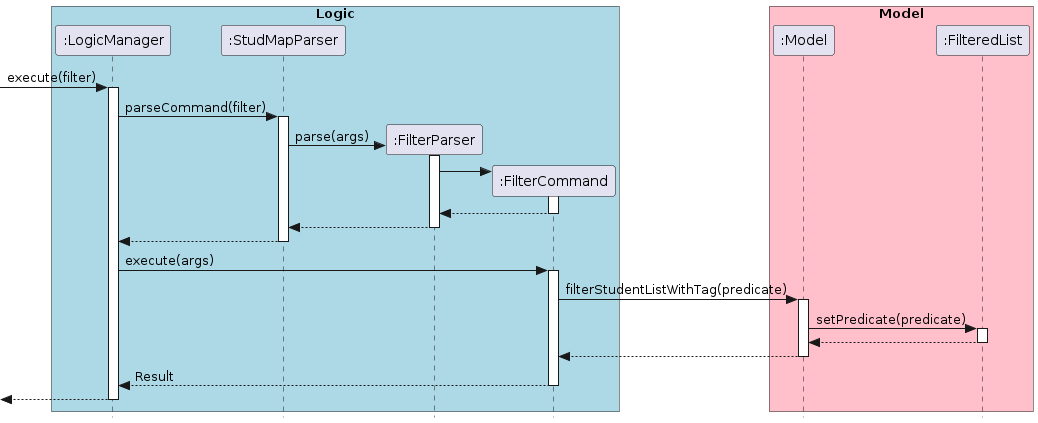

The diagram above was rendered by PlantUML. Its source (embedded in the PNG):
@startuml
skinparam style strictuml
box "Logic" #LightBlue
participant ":LogicManager" as LM
participant ":StudMapParser" as ABParser
participant ":FilterParser" as FParser
participant ":FilterCommand" as FilterCommand
end box

box "Model" #Pink
participant ":Model" as Model
participant ":FilteredList" as FL
end box

[-> LM : execute(filter)
activate LM

LM -> ABParser : parseCommand(filter)
activate ABParser

ABParser -> FParser ** : parse(args)
activate FParser

FParser -> FilterCommand **
activate FilterCommand

FilterCommand --> FParser
deactivate FilterCommand

FParser --> ABParser
deactivate FParser

ABParser --> LM
deactivate ABParser

LM -> FilterCommand : execute(args)
activate FilterCommand

FilterCommand -> Model : filterStudentListWithTag(predicate)
activate Model

Model -> FL : setPredicate(predicate)
activate FL

FL --> Model
deactivate FL

Model --> FilterCommand
deactivate Model

FilterCommand --> LM : Result
deactivate FilterCommand

[<--LM
deactivate LM
@enduml